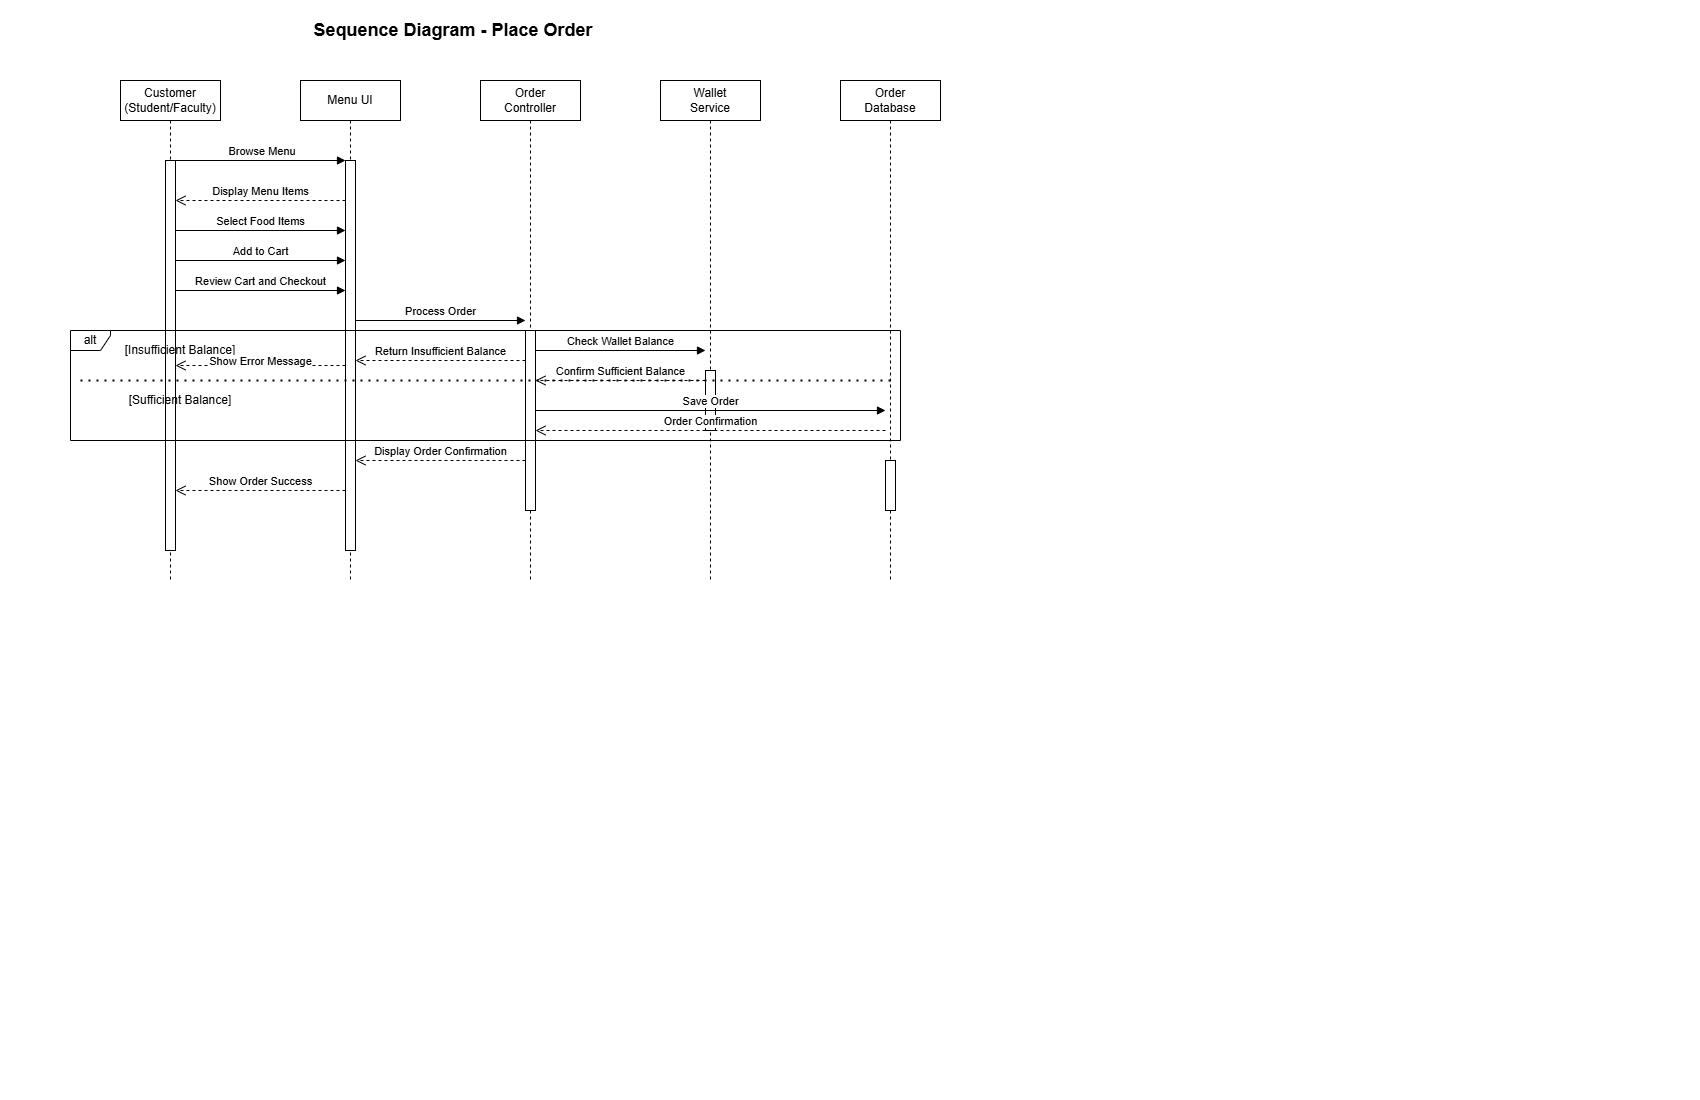

The diagram above was exported from draw.io. Its source (the exported page's mxGraphModel, read from the mxfile embedded in the PNG):
<mxGraphModel dx="1042" dy="660" grid="1" gridSize="10" guides="1" tooltips="1" connect="1" arrows="1" fold="1" page="1" pageScale="1" pageWidth="850" pageHeight="1100" math="0" shadow="0">
  <root>
    <mxCell id="0" />
    <mxCell id="1" parent="0" />
    <mxCell id="2" value="Customer&#10;(Student/Faculty)" style="shape=umlLifeline;perimeter=lifelinePerimeter;whiteSpace=wrap;html=1;container=1;collapsible=0;recursiveResize=0;outlineConnect=0;" parent="1" vertex="1">
      <mxGeometry x="120" y="80" width="100" height="500" as="geometry" />
    </mxCell>
    <mxCell id="3" value="" style="html=1;points=[];perimeter=orthogonalPerimeter;" parent="2" vertex="1">
      <mxGeometry x="45" y="80" width="10" height="390" as="geometry" />
    </mxCell>
    <mxCell id="4" value="Menu UI" style="shape=umlLifeline;perimeter=lifelinePerimeter;whiteSpace=wrap;html=1;container=1;collapsible=0;recursiveResize=0;outlineConnect=0;" parent="1" vertex="1">
      <mxGeometry x="300" y="80" width="100" height="500" as="geometry" />
    </mxCell>
    <mxCell id="5" value="" style="html=1;points=[];perimeter=orthogonalPerimeter;" parent="4" vertex="1">
      <mxGeometry x="45" y="80" width="10" height="390" as="geometry" />
    </mxCell>
    <mxCell id="6" value="Order&#10;Controller" style="shape=umlLifeline;perimeter=lifelinePerimeter;whiteSpace=wrap;html=1;container=1;collapsible=0;recursiveResize=0;outlineConnect=0;" parent="1" vertex="1">
      <mxGeometry x="480" y="80" width="100" height="500" as="geometry" />
    </mxCell>
    <mxCell id="7" value="" style="html=1;points=[];perimeter=orthogonalPerimeter;" parent="6" vertex="1">
      <mxGeometry x="45" y="250" width="10" height="180" as="geometry" />
    </mxCell>
    <mxCell id="8" value="Wallet&#10;Service" style="shape=umlLifeline;perimeter=lifelinePerimeter;whiteSpace=wrap;html=1;container=1;collapsible=0;recursiveResize=0;outlineConnect=0;" parent="1" vertex="1">
      <mxGeometry x="660" y="80" width="100" height="500" as="geometry" />
    </mxCell>
    <mxCell id="9" value="" style="html=1;points=[];perimeter=orthogonalPerimeter;" parent="8" vertex="1">
      <mxGeometry x="45" y="290" width="10" height="60" as="geometry" />
    </mxCell>
    <mxCell id="10" value="Order&#10;Database" style="shape=umlLifeline;perimeter=lifelinePerimeter;whiteSpace=wrap;html=1;container=1;collapsible=0;recursiveResize=0;outlineConnect=0;" parent="1" vertex="1">
      <mxGeometry x="840" y="80" width="100" height="500" as="geometry" />
    </mxCell>
    <mxCell id="11" value="" style="html=1;points=[];perimeter=orthogonalPerimeter;" parent="10" vertex="1">
      <mxGeometry x="45" y="380" width="10" height="50" as="geometry" />
    </mxCell>
    <mxCell id="12" value="&amp;nbsp;Browse Menu" style="html=1;verticalAlign=bottom;endArrow=block;entryX=0;entryY=0;" parent="1" source="3" target="5" edge="1">
      <mxGeometry relative="1" as="geometry">
        <mxPoint x="230" y="160" as="sourcePoint" />
      </mxGeometry>
    </mxCell>
    <mxCell id="13" value="Display Menu Items" style="html=1;verticalAlign=bottom;endArrow=open;dashed=1;endSize=8;" parent="1" edge="1">
      <mxGeometry relative="1" as="geometry">
        <mxPoint x="175" y="200" as="targetPoint" />
        <mxPoint x="345" y="200" as="sourcePoint" />
      </mxGeometry>
    </mxCell>
    <mxCell id="14" value="Select Food Items" style="html=1;verticalAlign=bottom;endArrow=block;" parent="1" edge="1">
      <mxGeometry relative="1" as="geometry">
        <mxPoint x="175" y="230" as="sourcePoint" />
        <mxPoint x="345" y="230" as="targetPoint" />
      </mxGeometry>
    </mxCell>
    <mxCell id="15" value="Add to Cart" style="html=1;verticalAlign=bottom;endArrow=block;" parent="1" edge="1">
      <mxGeometry relative="1" as="geometry">
        <mxPoint x="175" y="260" as="sourcePoint" />
        <mxPoint x="345" y="260" as="targetPoint" />
      </mxGeometry>
    </mxCell>
    <mxCell id="16" value="Review Cart and Checkout" style="html=1;verticalAlign=bottom;endArrow=block;" parent="1" edge="1">
      <mxGeometry relative="1" as="geometry">
        <mxPoint x="175" y="290" as="sourcePoint" />
        <mxPoint x="345" y="290" as="targetPoint" />
      </mxGeometry>
    </mxCell>
    <mxCell id="17" value="Process Order" style="html=1;verticalAlign=bottom;endArrow=block;" parent="1" edge="1">
      <mxGeometry relative="1" as="geometry">
        <mxPoint x="355" y="320" as="sourcePoint" />
        <mxPoint x="525" y="320" as="targetPoint" />
      </mxGeometry>
    </mxCell>
    <mxCell id="18" value="Check Wallet Balance" style="html=1;verticalAlign=bottom;endArrow=block;" parent="1" edge="1">
      <mxGeometry relative="1" as="geometry">
        <mxPoint x="535" y="350" as="sourcePoint" />
        <mxPoint x="705" y="350" as="targetPoint" />
      </mxGeometry>
    </mxCell>
    <mxCell id="19" value="Confirm Sufficient Balance" style="html=1;verticalAlign=bottom;endArrow=open;dashed=1;endSize=8;" parent="1" edge="1">
      <mxGeometry relative="1" as="geometry">
        <mxPoint x="535" y="380" as="targetPoint" />
        <mxPoint x="705" y="380" as="sourcePoint" />
      </mxGeometry>
    </mxCell>
    <mxCell id="20" value="Save Order" style="html=1;verticalAlign=bottom;endArrow=block;" parent="1" edge="1">
      <mxGeometry relative="1" as="geometry">
        <mxPoint x="535" y="410" as="sourcePoint" />
        <mxPoint x="885" y="410" as="targetPoint" />
      </mxGeometry>
    </mxCell>
    <mxCell id="21" value="Order Confirmation" style="html=1;verticalAlign=bottom;endArrow=open;dashed=1;endSize=8;" parent="1" edge="1">
      <mxGeometry relative="1" as="geometry">
        <mxPoint x="535" y="430" as="targetPoint" />
        <mxPoint x="885" y="430" as="sourcePoint" />
      </mxGeometry>
    </mxCell>
    <mxCell id="22" value="Display Order Confirmation" style="html=1;verticalAlign=bottom;endArrow=open;dashed=1;endSize=8;" parent="1" edge="1">
      <mxGeometry relative="1" as="geometry">
        <mxPoint x="355" y="460" as="targetPoint" />
        <mxPoint x="525" y="460" as="sourcePoint" />
      </mxGeometry>
    </mxCell>
    <mxCell id="23" value="Show Order Success" style="html=1;verticalAlign=bottom;endArrow=open;dashed=1;endSize=8;" parent="1" edge="1">
      <mxGeometry relative="1" as="geometry">
        <mxPoint x="175" y="490" as="targetPoint" />
        <mxPoint x="345" y="490" as="sourcePoint" />
      </mxGeometry>
    </mxCell>
    <mxCell id="24" value="alt" style="shape=umlFrame;whiteSpace=wrap;html=1;width=40;height=20;" parent="1" vertex="1">
      <mxGeometry x="70" y="330" width="830" height="110" as="geometry" />
    </mxCell>
    <mxCell id="25" value="[Insufficient Balance]" style="text;html=1;strokeColor=none;fillColor=none;align=center;verticalAlign=middle;whiteSpace=wrap;rounded=0;" parent="1" vertex="1">
      <mxGeometry x="120" y="340" width="120" height="20" as="geometry" />
    </mxCell>
    <mxCell id="26" value="" style="endArrow=none;dashed=1;html=1;dashPattern=1 3;strokeWidth=2;" parent="1" edge="1">
      <mxGeometry width="50" height="50" relative="1" as="geometry">
        <mxPoint x="80" y="380" as="sourcePoint" />
        <mxPoint x="890" y="380" as="targetPoint" />
      </mxGeometry>
    </mxCell>
    <mxCell id="27" value="Return Insufficient Balance" style="html=1;verticalAlign=bottom;endArrow=open;dashed=1;endSize=8;" parent="1" edge="1">
      <mxGeometry relative="1" as="geometry">
        <mxPoint x="355" y="360" as="targetPoint" />
        <mxPoint x="525" y="360" as="sourcePoint" />
      </mxGeometry>
    </mxCell>
    <mxCell id="28" value="Show Error Message" style="html=1;verticalAlign=bottom;endArrow=open;dashed=1;endSize=8;" parent="1" edge="1">
      <mxGeometry y="5" relative="1" as="geometry">
        <mxPoint x="175" y="365" as="targetPoint" />
        <mxPoint x="345" y="365" as="sourcePoint" />
        <mxPoint as="offset" />
      </mxGeometry>
    </mxCell>
    <mxCell id="29" value="[Sufficient Balance]" style="text;html=1;strokeColor=none;fillColor=none;align=center;verticalAlign=middle;whiteSpace=wrap;rounded=0;" parent="1" vertex="1">
      <mxGeometry x="120" y="390" width="120" height="20" as="geometry" />
    </mxCell>
    <mxCell id="sLmAfFp85j6T-cd9uO0Z-29" value="&lt;b&gt;&lt;font style=&quot;font-size: 18px;&quot;&gt;Sequence Diagram - Place Order&amp;nbsp;&lt;/font&gt;&lt;/b&gt;" style="text;html=1;align=center;verticalAlign=middle;resizable=0;points=[];autosize=1;strokeColor=none;fillColor=none;" vertex="1" parent="1">
      <mxGeometry x="300" y="10" width="310" height="40" as="geometry" />
    </mxCell>
  </root>
</mxGraphModel>